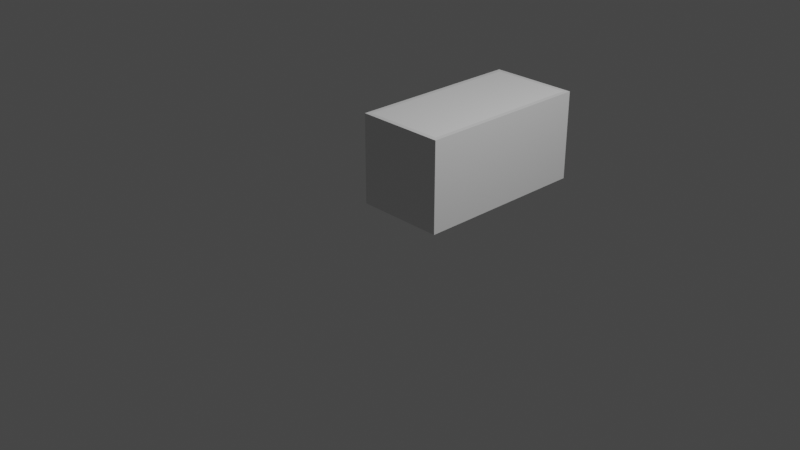 # Source: Train.blend  (saved by Blender 2.80.75; exported with 4.5.12 LTS)
import bpy
from mathutils import Matrix  # noqa: F401  (used for matrix-valued properties, if any)

bpy.ops.wm.read_factory_settings(use_empty=True)
scene = bpy.context.scene
scene.name = 'Scene'

# ---- collections
col_collection = bpy.data.collections.new('Collection'); scene.collection.children.link(col_collection)

# ---- materials (node trees are filled in below, after node groups)
mat_material = bpy.data.materials.new('Material')
mat_material.alpha_threshold = 0.0
mat_material.use_transparent_shadow = False
mat_material.line_color = (0.0, 0.0, 0.0, 1.0)

# ---- material node trees
mat_material.use_nodes = True; mat_material.node_tree.nodes.clear()
_N = mat_material.node_tree.nodes; _L = mat_material.node_tree.links
n0 = _N.new('ShaderNodeOutputMaterial'); n0.name = 'Material Output'; n0.location = (300, 300)
n1 = _N.new('ShaderNodeBsdfPrincipled'); n1.name = 'Principled BSDF'; n1.location = (10, 300)
n1.distribution = 'GGX'
n1.subsurface_method = 'BURLEY'
n1.inputs[2].default_value = 0.4
n1.inputs[3].default_value = 1.45
n1.inputs[27].default_value = (0.0, 0.0, 0.0, 1.0)
n1.inputs[28].default_value = 1.0
_L.new(n1.outputs[0], n0.inputs[0])
n0.is_active_output = True

# ---- world
world_world = bpy.data.worlds.new('World'); scene.world = world_world
world_world.use_nodes = True; world_world.node_tree.nodes.clear()
_N = world_world.node_tree.nodes; _L = world_world.node_tree.links
n0 = _N.new('ShaderNodeOutputWorld'); n0.name = 'World Output'; n0.location = (300, 300)
n1 = _N.new('ShaderNodeBackground'); n1.name = 'Background'; n1.location = (10, 300)
n1.inputs[0].default_value = (0.05088, 0.05088, 0.05088, 1.0)
_L.new(n1.outputs[0], n0.inputs[0])
n0.is_active_output = True
world_world.color = (0.05088, 0.05088, 0.05088)
world_world.use_sun_shadow = False
world_world.sun_shadow_jitter_overblur = 0.0

# ---- cameras
cam_camera = bpy.data.cameras.new('Camera')
cam_camera.clip_end = 100.0
cam_camera.ortho_scale = 7.314

# ---- lights
light_light = bpy.data.lights.new('Light', 'POINT')
light_light.transmission_factor = 0.0
light_light.energy = 1000.0
light_light.shadow_soft_size = 0.1
light_light.shadow_maximum_resolution = 0.006
light_light.use_absolute_resolution = True

# ---- meshes
me_cube = bpy.data.meshes.new('Cube')
me_cube.from_pydata([(0.5, 1.0, 2.0), (0.5, 1.0, 0.0), (0.5, 6.557e-08, 2.0), (0.5, 2.186e-08, 0.0), (-0.5, 1.0, 2.0), (-0.5, 1.0, 0.0), (-0.5, 6.557e-08, 2.0), (-0.5, 2.186e-08, 0.0), (0.45, 1.0, 0.05), (-0.45, 1.0, 0.05), (0.45, 1.0, 1.95), (-0.45, 1.0, 1.95), (0.45, 3.576e-08, 0.05), (-0.45, 3.576e-08, 0.05), (0.45, 8.146e-08, 1.95), (-0.45, 8.146e-08, 1.95)], [], [(0, 4, 6, 2), (7, 6, 4, 5), (5, 1, 3, 7), (1, 0, 2, 3), (1, 5, 9, 8), (8, 9, 13, 12), (4, 0, 10, 11), (0, 1, 8, 10), (5, 4, 11, 9), (13, 15, 14, 12), (11, 10, 14, 15), (10, 8, 12, 14), (9, 11, 15, 13)])
_uv = me_cube.uv_layers.new(name='UVMap')
_uv.uv.foreach_set('vector', [0.375, 0.0, 0.625, 0.0, 0.625, 0.25, 0.375, 0.25, 0.375, 0.5, 0.625, 0.5, 0.625, 0.75, 0.375, 0.75, 0.375, 0.75, 0.625, 0.75, 0.625, 1.0, 0.375, 1.0, 0.125, 0.5, 0.375, 0.5, 0.375, 0.75, 0.125, 0.75, 0.625, 0.75, 0.375, 0.75, 0.375, 0.75, 0.625, 0.75, 0.625, 0.75, 0.375, 0.75, 0.375, 0.75, 0.625, 0.75, 0.625, 0.0, 0.375, 0.0, 0.375, 0.0, 0.625, 0.0, 0.375, 0.5, 0.125, 0.5, 0.125, 0.5, 0.375, 0.5, 0.375, 0.75, 0.625, 0.75, 0.625, 0.75, 0.375, 0.75, 0.625, 0.5, 0.875, 0.5, 0.875, 0.75, 0.625, 0.75, 0.625, 0.0, 0.375, 0.0, 0.375, 0.0, 0.625, 0.0, 0.375, 0.5, 0.125, 0.5, 0.125, 0.5, 0.375, 0.5, 0.375, 0.75, 0.625, 0.75, 0.625, 0.75, 0.375, 0.75])
me_cube.materials.append(mat_material)
me_cube.use_remesh_preserve_volume = False
me_cube.use_remesh_preserve_attributes = False
me_cube.use_mirror_vertex_groups = False
me_cube.update()
me_cube_001 = bpy.data.meshes.new('Cube.001')
me_cube_001.from_pydata([(-0.45, 4.59e-08, 0.05), (-0.45, 4.153e-08, 1.95), (-0.45, 1.0, 0.05), (-0.45, 1.0, 1.95), (0.45, 4.59e-08, 0.05), (0.45, 4.153e-08, 1.95), (0.45, 1.0, 0.05), (0.45, 1.0, 1.95)], [], [(0, 1, 3, 2), (2, 3, 7, 6), (6, 7, 5, 4), (4, 5, 1, 0), (2, 6, 4, 0), (7, 3, 1, 5)])
_uv = me_cube_001.uv_layers.new(name='UVMap')
_uv.uv.foreach_set('vector', [0.375, 0.0, 0.625, 0.0, 0.625, 0.25, 0.375, 0.25, 0.375, 0.25, 0.625, 0.25, 0.625, 0.5, 0.375, 0.5, 0.375, 0.5, 0.625, 0.5, 0.625, 0.75, 0.375, 0.75, 0.375, 0.75, 0.625, 0.75, 0.625, 1.0, 0.375, 1.0, 0.125, 0.5, 0.375, 0.5, 0.375, 0.75, 0.125, 0.75, 0.625, 0.5, 0.875, 0.5, 0.875, 0.75, 0.625, 0.75])
me_cube_001.use_remesh_preserve_volume = False
me_cube_001.use_remesh_preserve_attributes = False
me_cube_001.use_mirror_vertex_groups = False
me_cube_001.update()

# ---- objects
ob_train = bpy.data.objects.new('Train', me_cube)
ob_light = bpy.data.objects.new('Light', light_light)
ob_camera = bpy.data.objects.new('Camera', cam_camera)
ob_trainresourcedisplay = bpy.data.objects.new('TrainResourceDisplay', me_cube_001)

# ---- transforms, parenting, visibility, modifiers, constraints
ob_train.location = (0.0, 0.0, 0.0)
ob_train.rotation_euler = (1.571, 0.0, 3.142)
ob_train.lock_rotations_4d = False
ob_train.empty_display_type = 'ARROWS'
ob_train.lineart.crease_threshold = 0.0
ob_light.location = (4.076, 1.005, 5.904)
ob_light.rotation_euler = (0.6503, 0.05522, 1.866)
ob_light.lock_rotations_4d = False
ob_light.empty_display_type = 'ARROWS'
ob_light.color = (0.0, 0.0, 0.0, 0.0)
ob_light.lineart.crease_threshold = 0.0
ob_camera.location = (7.359, -6.926, 4.958)
ob_camera.rotation_euler = (1.109, 0.0, 0.8149)
ob_camera.lock_rotations_4d = False
ob_camera.empty_display_type = 'ARROWS'
ob_camera.color = (0.0, 0.0, 0.0, 0.0)
ob_camera.display_type = 'WIRE'
ob_camera.lineart.crease_threshold = 0.0
ob_trainresourcedisplay.location = (0.0, 0.0, 0.0)
ob_trainresourcedisplay.rotation_euler = (1.571, 0.0, 3.142)
ob_trainresourcedisplay.lineart.crease_threshold = 0.0

# ---- collection membership
col_collection.objects.link(ob_train)
col_collection.objects.link(ob_light)
col_collection.objects.link(ob_camera)
col_collection.objects.link(ob_trainresourcedisplay)

# ---- scene / render settings (as saved in the file)
scene.camera = ob_camera
scene.frame_start = 1; scene.frame_end = 250; scene.frame_set(1)
scene.render.engine = 'BLENDER_EEVEE_NEXT'
scene.cycles.use_denoising = False
scene.cycles.samples = 128
scene.cycles.sampling_pattern = 'TABULATED_SOBOL'
scene.cycles.use_adaptive_sampling = False
scene.cycles.use_light_tree = False
scene.view_settings.view_transform = 'Filmic'
bpy.context.view_layer.update()
